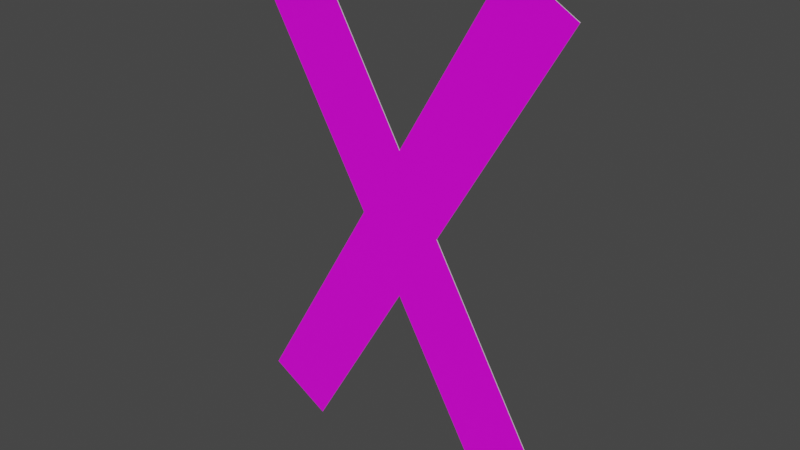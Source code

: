 # Source: andreaskreuz_stehend.blend  (saved by Blender 3.2.14; exported with 4.5.12 LTS)
import bpy
from mathutils import Matrix  # noqa: F401  (used for matrix-valued properties, if any)

bpy.ops.wm.read_factory_settings(use_empty=True)
scene = bpy.context.scene
scene.name = 'Scene'

# ---- collections
col_collection = bpy.data.collections.new('Collection'); scene.collection.children.link(col_collection)

# ---- images (referenced by path relative to the original .blend; pixels are not part of the script)
import os
ASSET_DIR = os.environ.get("B2B_ASSET_DIR", "")  # directory of the original .blend (textures are referenced by path, not embedded)
HERE = os.path.dirname(os.path.abspath(__file__))  # packed textures are extracted next to this script under _unpacked/

def load_image(name, relpath, width, height, colorspace="sRGB"):
    """Load a texture the original file referenced (path relative to the .blend, or extracted next to this script)."""
    p = next((c for c in (os.path.join(HERE, relpath), os.path.join(ASSET_DIR, relpath)) if relpath and os.path.exists(c)), "")
    if p:
        img = bpy.data.images.load(p, check_existing=True)
        img.name = name
    else:  # same state as the original file: an image datablock whose file is absent (Cycles renders it pink)
        img = bpy.data.images.new(name, width, height)
        img.source = "FILE"
        img.filepath = "//" + (relpath or name)
    img.colorspace_settings.name = colorspace
    return img
img_rohling_jpg_001 = load_image('rohling.jpg.001', 'rohling.jpg', 1024, 1024, 'sRGB')

# ---- materials (node trees are filled in below, after node groups)
mat_material = bpy.data.materials.new('Material')
mat_material.alpha_threshold = 0.0
mat_material.use_transparent_shadow = False
mat_material.line_color = (0.0, 0.0, 0.0, 1.0)
mat_material_001 = bpy.data.materials.new('Material.001')
mat_material_001.use_transparent_shadow = False

# ---- material node trees
mat_material.use_nodes = True; mat_material.node_tree.nodes.clear()
_N = mat_material.node_tree.nodes; _L = mat_material.node_tree.links
n0 = _N.new('ShaderNodeOutputMaterial'); n0.name = 'Material Output'; n0.location = (300, 300)
n1 = _N.new('ShaderNodeBsdfPrincipled'); n1.name = 'Principled BSDF'; n1.location = (10, 300)
n1.distribution = 'GGX'
n1.subsurface_method = 'RANDOM_WALK_SKIN'
n1.inputs[2].default_value = 0.4
n1.inputs[3].default_value = 1.45
n1.inputs[27].default_value = (0.0, 0.0, 0.0, 1.0)
n1.inputs[28].default_value = 1.0
n2 = _N.new('ShaderNodeTexImage'); n2.name = 'Image Texture'; n2.location = (-280, 280)
n2.image = img_rohling_jpg_001
_L.new(n1.outputs[0], n0.inputs[0])
_L.new(n2.outputs[0], n1.inputs[0])
n0.is_active_output = True
mat_material_001.use_nodes = True; mat_material_001.node_tree.nodes.clear()
_N = mat_material_001.node_tree.nodes; _L = mat_material_001.node_tree.links
n0 = _N.new('ShaderNodeBsdfPrincipled'); n0.name = 'Principled BSDF'; n0.location = (10, 300)
n0.distribution = 'GGX'
n0.subsurface_method = 'RANDOM_WALK_SKIN'
n0.inputs[0].default_value = (0.5926, 0.5926, 0.5926, 1.0)
n0.inputs[3].default_value = 1.45
n0.inputs[27].default_value = (0.0, 0.0, 0.0, 1.0)
n0.inputs[28].default_value = 1.0
n1 = _N.new('ShaderNodeOutputMaterial'); n1.name = 'Material Output'; n1.location = (300, 300)
_L.new(n0.outputs[0], n1.inputs[0])
n1.is_active_output = True

# ---- world
world_world = bpy.data.worlds.new('World'); scene.world = world_world
world_world.use_nodes = True; world_world.node_tree.nodes.clear()
_N = world_world.node_tree.nodes; _L = world_world.node_tree.links
n0 = _N.new('ShaderNodeOutputWorld'); n0.name = 'World Output'; n0.location = (300, 300)
n1 = _N.new('ShaderNodeBackground'); n1.name = 'Background'; n1.location = (10, 300)
n1.inputs[0].default_value = (0.05088, 0.05088, 0.05088, 1.0)
_L.new(n1.outputs[0], n0.inputs[0])
n0.is_active_output = True
world_world.color = (0.05088, 0.05088, 0.05088)
world_world.use_sun_shadow = False
world_world.sun_shadow_jitter_overblur = 0.0

# ---- meshes
me_plane = bpy.data.meshes.new('Plane')
me_plane.from_pydata([(-0.4157, 0.09039, -3.506e-08), (-0.2599, 0.0001501, -4.324e-08), (0.2611, 1.258, -7.834e-09), (0.4169, 1.168, -1.601e-08), (-0.104, 0.6284, -2.252e-08), (-0.0001624, 0.4485, -3.279e-08), (-5.245e-06, 0.8078, -1.834e-08), (0.1039, 0.6281, -2.86e-08), (0.4135, 0.09008, -7.132e-08), (-0.4137, 1.166, 2.32e-08), (-0.2573, 1.256, 2.533e-08), (0.2575, -0.0001156, -7.648e-08), (-0.104, 0.6284, 0.002), (-0.4157, 0.09039, 0.002), (-0.2599, 0.0001501, 0.002), (0.1039, 0.6281, 0.002), (0.4169, 1.168, 0.002), (0.2611, 1.258, 0.002), (-0.4137, 1.166, 0.002), (-0.0001624, 0.4485, 0.002), (-5.242e-06, 0.8078, 0.002), (0.4135, 0.09008, 0.002), (0.2575, -0.0001156, 0.002), (-0.2573, 1.256, 0.002)], [], [(7, 8, 11, 5, 1, 0, 4, 9, 10, 6, 2, 3), (15, 16, 17, 20, 23, 18, 12, 13, 14, 19, 22, 21), (4, 0, 13, 12), (8, 7, 15, 21), (9, 4, 12, 18), (5, 11, 22, 19), (0, 1, 14, 13), (11, 8, 21, 22), (1, 5, 19, 14), (7, 3, 16, 15), (10, 9, 18, 23), (2, 6, 20, 17), (3, 2, 17, 16), (6, 10, 23, 20)])
me_plane.polygons.foreach_set('material_index', [1, 0, 1, 1, 1, 1, 1, 1, 1, 1, 1, 1, 1, 1])
_uv = me_plane.uv_layers.new(name='UVMap')
_uv.uv.foreach_set('vector', [1.0, 0.5376, 1.0, 0.4607, 1.0, 0.4223, 1.0, 0.3838, 1.0, 0.0, 0.0, 0.0, 0.0, 0.4606, 0.0, 0.499, 0.0, 0.5758, 0.0, 0.6142, 0.0, 1.0, 1.0, 1.0, 0.3744, 0.5008, 9.981e-05, 0.07151, 0.1872, 9.981e-05, 0.4994, 0.3583, 0.8091, 0.002714, 0.9965, 0.07445, 0.6238, 0.5009, 0.9965, 0.9285, 0.8095, 0.9999, 0.4988, 0.6436, 0.1887, 0.9993, 0.001752, 0.9275, 0.0, 0.4606, 0.0, 0.0, 0.0, 0.0, 0.0, 0.4606, 1.0, 0.4607, 1.0, 0.5376, 1.0, 0.5376, 1.0, 0.4607, 0.0, 0.499, 0.0, 0.4606, 0.0, 0.4606, 0.0, 0.499, 1.0, 0.3838, 1.0, 0.4223, 1.0, 0.4223, 1.0, 0.3838, 0.0, 0.0, 1.0, 0.0, 1.0, 0.0, 0.0, 0.0, 1.0, 0.4223, 1.0, 0.4607, 1.0, 0.4607, 1.0, 0.4223, 1.0, 0.0, 1.0, 0.3838, 1.0, 0.3838, 1.0, 0.0, 1.0, 0.5376, 1.0, 1.0, 1.0, 1.0, 1.0, 0.5376, 0.0, 0.5758, 0.0, 0.499, 0.0, 0.499, 0.0, 0.5758, 0.0, 1.0, 0.0, 0.6142, 0.0, 0.6142, 0.0, 1.0, 1.0, 1.0, 0.0, 1.0, 0.0, 1.0, 1.0, 1.0, 0.0, 0.6142, 0.0, 0.5758, 0.0, 0.5758, 0.0, 0.6142])
me_plane.materials.append(mat_material)
me_plane.materials.append(mat_material_001)
me_plane.update()

# ---- objects
ob_plane = bpy.data.objects.new('Plane', me_plane)
ob_empty = bpy.data.objects.new('Empty', None)

# ---- transforms, parenting, visibility, modifiers, constraints
ob_plane.location = (0.0, 0.0, 0.0)
ob_plane.rotation_euler = (1.571, 0.0, 0.0)
ob_empty.location = (0.0, 0.0, 0.6286)
ob_empty.rotation_euler = (1.571, 0.001578, 2.12e-10)
ob_empty.scale = (0.2512, 0.2512, 0.2512)
ob_empty.empty_display_type = 'IMAGE'
ob_empty.empty_display_size = 5.0

# ---- collection membership
col_collection.objects.link(ob_plane)
col_collection.objects.link(ob_empty)

# ---- scene / render settings (as saved in the file)
scene.frame_start = 1; scene.frame_end = 250; scene.frame_set(1)
scene.render.engine = 'BLENDER_EEVEE_NEXT'
scene.cycles.sampling_pattern = 'TABULATED_SOBOL'
scene.cycles.use_light_tree = False
scene.view_settings.view_transform = 'Filmic'
bpy.context.view_layer.update()

# ---- added for rendering (the .blend has no active camera and no usable light): camera, sun
cam_auto = bpy.data.cameras.new('AutoCamera')
cam_auto.lens = 50.0
cam_auto.sensor_width = 36.0
cam_auto.clip_end = 1000.0
ob_auto_camera = bpy.data.objects.new('AutoCamera', cam_auto)
scene.collection.objects.link(ob_auto_camera)
ob_auto_camera.location = (1.3968, -1.67644, 1.74614)
ob_auto_camera.rotation_euler = (1.09748, -7.21219e-08, 0.694738)
scene.camera = ob_auto_camera
light_auto_sun = bpy.data.lights.new('AutoSun', 'SUN')
light_auto_sun.energy = 3.0
light_auto_sun.angle = 0.0523599
ob_auto_sun = bpy.data.objects.new('AutoSun', light_auto_sun)
scene.collection.objects.link(ob_auto_sun)
ob_auto_sun.rotation_euler = (0.872665, 0.174533, 0.523599)
bpy.context.view_layer.update()
